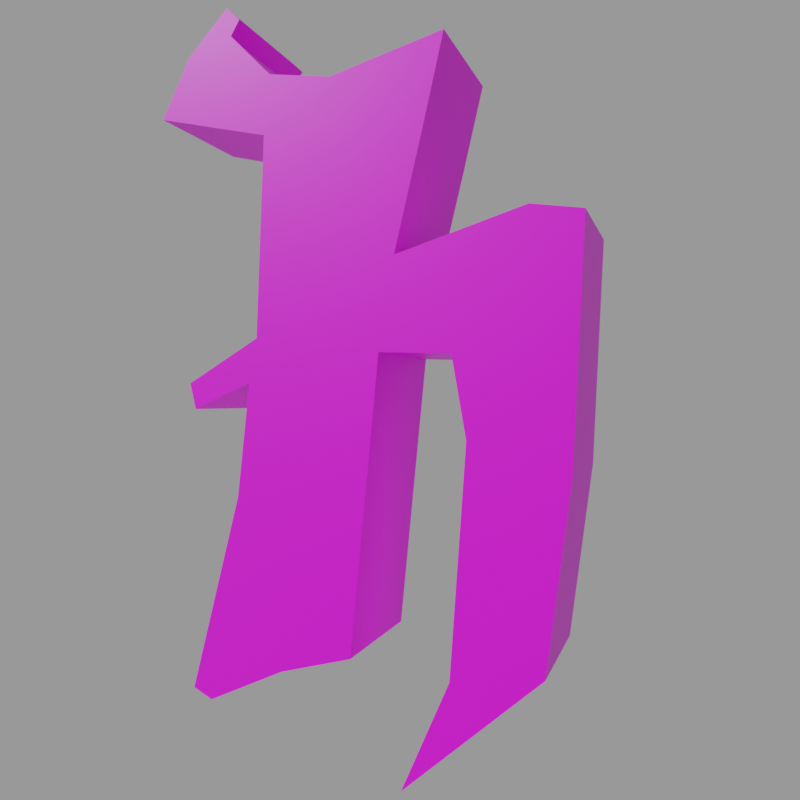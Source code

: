 # Source: end4.mdl.blend  (saved by Blender 4.5.90; exported with 4.5.12 LTS)
import bpy
from mathutils import Matrix  # noqa: F401  (used for matrix-valued properties, if any)

bpy.ops.wm.read_factory_settings(use_empty=True)
scene = bpy.context.scene
scene.name = 'Empty'

# ---- images (referenced by path relative to the original .blend; pixels are not part of the script)
import os
ASSET_DIR = os.environ.get("B2B_ASSET_DIR", "")  # directory of the original .blend (textures are referenced by path, not embedded)
HERE = os.path.dirname(os.path.abspath(__file__))  # packed textures are extracted next to this script under _unpacked/

def load_image(name, relpath, width, height, colorspace="sRGB"):
    """Load a texture the original file referenced (path relative to the .blend, or extracted next to this script)."""
    p = next((c for c in (os.path.join(HERE, relpath), os.path.join(ASSET_DIR, relpath)) if relpath and os.path.exists(c)), "")
    if p:
        img = bpy.data.images.load(p, check_existing=True)
        img.name = name
    else:  # same state as the original file: an image datablock whose file is absent (Cycles renders it pink)
        img = bpy.data.images.new(name, width, height)
        img.source = "FILE"
        img.filepath = "//" + (relpath or name)
    img.colorspace_settings.name = colorspace
    return img
img_end4_mdl_0_png = load_image('end4.mdl.0.png', 'textures/end4.mdl.0.png', 1024, 1024, 'sRGB')

# ---- materials (node trees are filled in below, after node groups)
mat_skin0 = bpy.data.materials.new('skin0')
mat_skin0.diffuse_color = (1.0, 1.0, 1.0, 1.0)
mat_skin0.roughness = 1.0
mat_skin0.specular_intensity = 0.0
mat_skin0.metallic = 1.0

# ---- material node trees
mat_skin0.use_nodes = True; mat_skin0.node_tree.nodes.clear()
_N = mat_skin0.node_tree.nodes; _L = mat_skin0.node_tree.links
n0 = _N.new('ShaderNodeOutputMaterial'); n0.name = 'Material Output'; n0.location = (286, 102)
n1 = _N.new('ShaderNodeTexImage'); n1.name = 'Image Texture'; n1.location = (-300, 0)
n1.image = img_end4_mdl_0_png
n1.interpolation = 'Closest'
n2 = _N.new('ShaderNodeBsdfPrincipled'); n2.name = 'Principled BSDF'; n2.location = (-20, 118)
_L.new(n1.outputs[0], n2.inputs[0])
_L.new(n2.outputs[0], n0.inputs[0])
n0.is_active_output = True

# ---- cameras
cam_camera = bpy.data.cameras.new('Camera')
cam_camera.lens = 31.0

# ---- meshes
me_end4 = bpy.data.meshes.new('end4')
me_end4.from_pydata([(2.152, -3.288, 12.18), (2.152, -1.503, 15.15), (2.152, -1.001, 12.28), (-1.774, -3.734, 9.692), (-1.774, -3.288, 12.18), (-1.774, -6.69, 8.83), (2.152, -5.965, 3.272), (-1.774, -6.69, 8.83), (2.152, -6.69, 8.83), (2.152, 7.198, 20.52), (-1.774, 3.071, 19.37), (2.152, 3.071, 19.37), (2.152, -1.726, -0.6568), (-1.774, -5.965, 3.272), (2.152, 6.083, 22.44), (-1.774, 7.198, 20.52), (2.152, 7.198, 20.52), (2.152, -3.232, 2.793), (-1.774, -1.726, -0.6568), (2.152, -1.726, -0.6568), (2.152, 4.521, 23.78), (-1.774, 6.083, 22.44), (2.152, 6.083, 22.44), (2.152, -3.734, 9.692), (-1.774, -3.232, 2.793), (2.152, 4.019, 23.3), (-1.774, 4.521, 23.78), (2.152, 4.521, 23.78), (2.152, -3.288, 12.18), (-1.774, -3.734, 9.692), (2.152, 4.354, 22.82), (-1.774, 4.019, 23.3), (2.152, 4.019, 23.3), (2.152, -1.001, 12.28), (-1.774, -3.288, 12.18), (2.152, -3.288, 12.18), (2.152, 2.848, 21.29), (-1.774, 4.354, 22.82), (2.152, 4.354, 22.82), (2.152, -0.0528, 2.984), (-1.774, -1.001, 12.28), (2.152, -1.001, 12.28), (2.152, 0.6723, 20.81), (-1.774, 2.848, 21.29), (2.152, 2.401, 2.218), (-1.774, -0.0528, 2.984), (2.152, -0.0528, 2.984), (2.152, -3.065, 21.48), (-1.774, 0.6723, 20.81), (2.152, 6.027, 11.42), (-1.774, 5.804, 10.55), (2.152, 5.804, 10.55), (2.183, 5.134, 0.8764), (-1.774, 2.401, 2.218), (2.152, -2.395, 18.7), (-1.774, -3.065, 21.48), (2.152, -3.065, 21.48), (2.152, 5.804, 10.55), (-1.774, 3.628, 11.42), (2.152, 3.628, 11.42), (2.183, 5.86, 1.164), (-1.774, 5.134, 0.8764), (2.152, -1.503, 15.15), (-1.774, -2.395, 18.7), (2.152, 4.075, 7.68), (-1.774, 5.86, 1.164), (2.183, 5.86, 1.164), (2.152, -5.519, 16.21), (-1.774, -1.503, 15.15), (2.152, -1.503, 15.15), (2.152, 3.628, 11.42), (-1.774, 4.075, 7.68), (2.152, -7.025, 15.92), (-1.774, -5.519, 16.21), (2.152, 3.35, 12.85), (-1.774, 6.027, 11.42), (2.152, 6.027, 11.42), (-1.774, -7.025, 15.92), (2.152, -7.025, 15.92), (2.152, 3.071, 19.37), (-1.774, 3.35, 12.85), (2.152, 3.35, 12.85), (2.152, 5.804, 10.55), (2.152, 3.628, 11.42), (2.152, 6.027, 11.42), (2.152, 3.35, 12.85), (2.183, 5.86, 1.164), (2.183, 5.134, 0.8764), (2.152, 2.401, 2.218), (2.152, 4.075, 7.68), (2.152, 7.198, 20.52), (2.152, 3.071, 19.37), (2.152, 2.848, 21.29), (2.152, 6.083, 22.44), (2.152, 4.521, 23.78), (2.152, 4.354, 22.82), (2.152, 4.019, 23.3), (2.152, 0.6723, 20.81), (2.152, -3.065, 21.48), (2.152, -2.395, 18.7), (2.152, -5.519, 16.21), (2.152, -7.025, 15.92), (2.152, -6.69, 8.83), (2.152, -5.965, 3.272), (2.152, -3.734, 9.692), (2.152, -1.726, -0.6568), (2.152, -3.232, 2.793), (2.152, -0.0528, 2.984), (-1.774, 5.804, 10.55), (-1.774, 6.027, 11.42), (-1.774, 3.628, 11.42), (-1.774, 5.86, 1.164), (-1.774, 4.075, 7.68), (-1.774, 2.401, 2.218), (-1.774, 5.134, 0.8764), (-1.774, 3.35, 12.85), (-1.774, -1.001, 12.28), (-1.774, 7.198, 20.52), (-1.774, 6.083, 22.44), (-1.774, 2.848, 21.29), (-1.774, 3.071, 19.37), (-1.774, -0.0528, 2.984), (-1.774, -1.503, 15.15), (-1.774, 4.521, 23.78), (-1.774, 4.019, 23.3), (-1.774, 4.354, 22.82), (-1.774, 0.6723, 20.81), (-1.774, -3.065, 21.48), (-1.774, -2.395, 18.7), (-1.774, -1.726, -0.6568), (-1.774, -3.232, 2.793), (-1.774, -5.965, 3.272), (-1.774, -7.025, 15.92), (-1.774, -5.519, 16.21), (-1.774, 7.198, 20.52), (-1.774, -1.726, -0.6568), (-1.774, 6.083, 22.44), (-1.774, 4.521, 23.78), (-1.774, 4.019, 23.3), (-1.774, -3.288, 12.18), (-1.774, 4.354, 22.82), (-1.774, -1.001, 12.28), (-1.774, -0.0528, 2.984), (-1.774, -3.065, 21.48), (-1.774, 6.027, 11.42), (-1.774, 5.804, 10.55), (-1.774, 5.86, 1.164), (-1.774, -1.503, 15.15), (-1.774, 3.628, 11.42), (-1.774, -7.025, 15.92), (-1.774, 3.35, 12.85), (-1.774, 3.071, 19.37)], [], [(0, 2, 1), (5, 4, 3), (8, 7, 6), (11, 10, 9), (6, 13, 12), (16, 15, 14), (19, 18, 17), (22, 21, 20), (17, 24, 23), (27, 26, 25), (23, 29, 28), (32, 31, 30), (35, 34, 33), (38, 37, 36), (41, 40, 39), (36, 43, 42), (46, 45, 44), (42, 48, 47), (51, 50, 49), (44, 53, 52), (56, 55, 54), (59, 58, 57), (52, 61, 60), (54, 63, 62), (66, 65, 64), (69, 68, 67), (64, 71, 70), (67, 73, 72), (76, 75, 74), (78, 77, 8), (81, 80, 79), (84, 83, 82), (85, 83, 84), (88, 87, 86), (88, 86, 89), (2, 89, 83), (2, 83, 85), (92, 91, 90), (92, 90, 93), (95, 93, 94), (95, 94, 96), (92, 93, 95), (1, 85, 91), (97, 91, 92), (99, 97, 98), (99, 91, 97), (99, 1, 91), (0, 1, 100), (0, 100, 101), (0, 101, 102), (104, 102, 103), (106, 103, 105), (104, 103, 106), (2, 85, 1), (89, 107, 88), (89, 2, 107), (0, 102, 104), (110, 109, 108), (113, 112, 111), (113, 111, 114), (110, 115, 109), (116, 115, 110), (116, 110, 112), (119, 118, 117), (119, 117, 120), (121, 112, 113), (121, 116, 112), (122, 120, 115), (122, 115, 116), (125, 124, 123), (125, 123, 118), (122, 116, 4), (119, 125, 118), (126, 119, 120), (126, 128, 127), (131, 130, 129), (3, 131, 5), (4, 5, 132), (4, 132, 133), (4, 133, 122), (120, 122, 128), (120, 128, 126), (131, 3, 130), (6, 7, 13), (9, 10, 134), (12, 13, 135), (14, 15, 136), (17, 18, 24), (20, 21, 137), (23, 24, 29), (25, 26, 138), (28, 29, 139), (30, 31, 140), (33, 34, 141), (36, 37, 43), (39, 40, 142), (42, 43, 48), (44, 45, 53), (47, 48, 143), (49, 50, 144), (52, 53, 61), (54, 55, 63), (57, 58, 145), (60, 61, 146), (62, 63, 147), (64, 65, 71), (67, 68, 73), (70, 71, 148), (72, 73, 149), (74, 75, 150), (8, 77, 7), (79, 80, 151)])
_uv = me_end4.uv_layers.new(name='end4')
_uv.uv.foreach_set('vector', [0.1211, 0.3555, 0.1836, 0.3633, 0.1602, 0.4414, 0.4258, 0.4414, 0.5117, 0.3398, 0.5039, 0.4102, 0.9023, 0.293, 0.793, 0.293, 0.9023, 0.1367, 0.6133, 0.8555, 0.7227, 0.8555, 0.6133, 0.9805, 0.9023, 0.1367, 0.793, 0.1367, 0.9023, 0.003906, 0.918, 0.2383, 0.918, 0.1289, 0.9805, 0.2383, 0.793, 0.4961, 0.9023, 0.4961, 0.793, 0.6055, 0.7305, 0.8086, 0.7305, 0.6992, 0.7852, 0.8086, 0.793, 0.6055, 0.9023, 0.6055, 0.793, 0.7852, 0.7617, 0.9336, 0.7617, 0.8242, 0.7773, 0.9336, 0.793, 0.7852, 0.9023, 0.7852, 0.793, 0.8398, 0.9258, 0.4883, 0.9258, 0.5977, 0.918, 0.4883, 0.918, 0.3555, 0.918, 0.2461, 0.9805, 0.3555, 0.3555, 0.9102, 0.2461, 0.9102, 0.3555, 0.8555, 0.2383, 0.957, 0.1289, 0.957, 0.2383, 0.6992, 0.3555, 0.8555, 0.2461, 0.8555, 0.3555, 0.793, 0.7227, 0.8477, 0.6133, 0.8477, 0.7227, 0.7852, 0.3555, 0.793, 0.2461, 0.793, 0.3555, 0.6992, 0.7305, 0.9336, 0.7305, 0.8242, 0.7539, 0.9336, 0.7227, 0.7852, 0.6133, 0.7852, 0.7227, 0.7227, 0.4805, 0.8789, 0.3711, 0.8789, 0.4805, 0.8008, 0.918, 0.4805, 0.918, 0.3711, 0.9648, 0.4805, 0.7227, 0.7227, 0.6133, 0.7227, 0.7227, 0.6992, 0.4805, 0.8008, 0.3711, 0.8008, 0.4805, 0.6992, 0.003906, 0.6992, 0.1133, 0.6992, 0.003906, 0.8867, 0.9023, 0.9961, 0.793, 0.9961, 0.9023, 0.8945, 0.003906, 0.8867, 0.1133, 0.8867, 0.003906, 0.9805, 0.9023, 0.8945, 0.793, 0.8945, 0.9023, 0.8555, 0.918, 0.1133, 0.918, 0.003906, 0.9805, 0.1133, 0.9023, 0.4883, 0.793, 0.4883, 0.9023, 0.293, 0.4883, 0.6992, 0.5977, 0.6992, 0.4883, 0.8633, 0.3711, 0.3555, 0.3086, 0.3477, 0.3711, 0.332, 0.3008, 0.3867, 0.3086, 0.3477, 0.3711, 0.3555, 0.293, 0.08984, 0.3711, 0.05859, 0.3867, 0.07422, 0.293, 0.08984, 0.3867, 0.07422, 0.332, 0.2461, 0.1836, 0.3633, 0.332, 0.2461, 0.3086, 0.3477, 0.1836, 0.3633, 0.3086, 0.3477, 0.3008, 0.3867, 0.2695, 0.6211, 0.2773, 0.5664, 0.3867, 0.6055, 0.2695, 0.6211, 0.3867, 0.6055, 0.3555, 0.6602, 0.3086, 0.668, 0.3555, 0.6602, 0.3086, 0.6914, 0.3086, 0.668, 0.3086, 0.6914, 0.3008, 0.6758, 0.2695, 0.6211, 0.3555, 0.6602, 0.3086, 0.668, 0.1602, 0.4414, 0.3008, 0.3867, 0.2773, 0.5664, 0.207, 0.5977, 0.2773, 0.5664, 0.2695, 0.6211, 0.1289, 0.543, 0.207, 0.5977, 0.1055, 0.6133, 0.1289, 0.543, 0.2773, 0.5664, 0.207, 0.5977, 0.1289, 0.543, 0.1602, 0.4414, 0.2773, 0.5664, 0.1211, 0.3555, 0.1602, 0.4414, 0.05078, 0.4648, 0.1211, 0.3555, 0.05078, 0.4648, 0.003906, 0.457, 0.1211, 0.3555, 0.003906, 0.457, 0.02734, 0.2539, 0.1055, 0.293, 0.02734, 0.2539, 0.05859, 0.1055, 0.1367, 0.09766, 0.05859, 0.1055, 0.1836, 0.003906, 0.1055, 0.293, 0.05859, 0.1055, 0.1367, 0.09766, 0.1836, 0.3633, 0.3008, 0.3867, 0.1602, 0.4414, 0.332, 0.2461, 0.2227, 0.1133, 0.293, 0.08984, 0.332, 0.2461, 0.1836, 0.3633, 0.2227, 0.1133, 0.1211, 0.3555, 0.02734, 0.2539, 0.1055, 0.293, 0.707, 0.3477, 0.7695, 0.3398, 0.7617, 0.3633, 0.6914, 0.6055, 0.7227, 0.4492, 0.7852, 0.6289, 0.6914, 0.6055, 0.7852, 0.6289, 0.7617, 0.6367, 0.707, 0.3477, 0.6914, 0.3086, 0.7695, 0.3398, 0.5742, 0.332, 0.6914, 0.3086, 0.707, 0.3477, 0.5742, 0.332, 0.707, 0.3477, 0.7227, 0.4492, 0.6602, 0.07422, 0.7461, 0.03516, 0.7852, 0.08984, 0.6602, 0.07422, 0.7852, 0.08984, 0.668, 0.1289, 0.6211, 0.5898, 0.7227, 0.4492, 0.6914, 0.6055, 0.6211, 0.5898, 0.5742, 0.332, 0.7227, 0.4492, 0.5586, 0.2539, 0.668, 0.1289, 0.6914, 0.3086, 0.5586, 0.2539, 0.6914, 0.3086, 0.5742, 0.332, 0.6992, 0.02734, 0.6914, 0.01953, 0.707, 0.003906, 0.6992, 0.02734, 0.707, 0.003906, 0.7461, 0.03516, 0.5586, 0.2539, 0.5742, 0.332, 0.5117, 0.3398, 0.6602, 0.07422, 0.6992, 0.02734, 0.7461, 0.03516, 0.6055, 0.09766, 0.6602, 0.07422, 0.668, 0.1289, 0.6055, 0.09766, 0.5273, 0.1523, 0.5039, 0.08203, 0.457, 0.5898, 0.5352, 0.5977, 0.5742, 0.6914, 0.5039, 0.4102, 0.457, 0.5898, 0.4258, 0.4414, 0.5117, 0.3398, 0.4258, 0.4414, 0.4023, 0.2383, 0.5117, 0.3398, 0.4023, 0.2383, 0.4414, 0.2305, 0.5117, 0.3398, 0.4414, 0.2305, 0.5586, 0.2539, 0.668, 0.1289, 0.5586, 0.2539, 0.5273, 0.1523, 0.668, 0.1289, 0.5273, 0.1523, 0.6055, 0.09766, 0.457, 0.5898, 0.5039, 0.4102, 0.5352, 0.5977, 0.9023, 0.1367, 0.793, 0.293, 0.793, 0.1367, 0.6133, 0.9805, 0.7227, 0.8555, 0.7227, 0.9805, 0.9023, 0.003906, 0.793, 0.1367, 0.793, 0.003906, 0.9805, 0.2383, 0.918, 0.1289, 0.9805, 0.1289, 0.793, 0.6055, 0.9023, 0.4961, 0.9023, 0.6055, 0.7852, 0.8086, 0.7305, 0.6992, 0.7852, 0.6992, 0.793, 0.7852, 0.9023, 0.6055, 0.9023, 0.7852, 0.7773, 0.9336, 0.7617, 0.8242, 0.7773, 0.8242, 0.793, 0.8398, 0.9023, 0.7852, 0.9023, 0.8398, 0.918, 0.4883, 0.9258, 0.5977, 0.918, 0.5977, 0.9805, 0.3555, 0.918, 0.2461, 0.9805, 0.2461, 0.3555, 0.8555, 0.2461, 0.9102, 0.2461, 0.8555, 0.2383, 0.6992, 0.1289, 0.957, 0.1289, 0.6992, 0.3555, 0.793, 0.2461, 0.8555, 0.2461, 0.793, 0.7227, 0.7852, 0.6133, 0.8477, 0.6133, 0.7852, 0.3555, 0.6992, 0.2461, 0.793, 0.2461, 0.6992, 0.7539, 0.9336, 0.7305, 0.8242, 0.7539, 0.8242, 0.7227, 0.7227, 0.6133, 0.7852, 0.6133, 0.7227, 0.4805, 0.8008, 0.3711, 0.8789, 0.3711, 0.8008, 0.9648, 0.4805, 0.918, 0.3711, 0.9648, 0.3711, 0.7227, 0.6992, 0.6133, 0.7227, 0.6133, 0.6992, 0.4805, 0.6992, 0.3711, 0.8008, 0.3711, 0.6992, 0.003906, 0.8867, 0.1133, 0.6992, 0.1133, 0.8867, 0.9023, 0.8945, 0.793, 0.9961, 0.793, 0.8945, 0.003906, 0.9805, 0.1133, 0.8867, 0.1133, 0.9805, 0.9023, 0.8555, 0.793, 0.8945, 0.793, 0.8555, 0.9805, 0.1133, 0.918, 0.003906, 0.9805, 0.003906, 0.9023, 0.293, 0.793, 0.4883, 0.793, 0.293, 0.4883, 0.8633, 0.5977, 0.6992, 0.5977, 0.8633])
me_end4.materials.append(mat_skin0)
me_end4.update()

# ---- objects
ob_end4 = bpy.data.objects.new('end4', me_end4)
ob_camera = bpy.data.objects.new('Camera', cam_camera)

# ---- transforms, parenting, visibility, modifiers, constraints
ob_end4.location = (0.0, 0.0, 0.0)
ob_end4.rotation_euler = (0.0, -0.0, -3.142)
ob_camera.location = (20.39, 9.706, 10.85)
ob_camera.rotation_euler = (1.571, -2.795e-07, 1.977)

# ---- collection membership
scene.collection.objects.link(ob_end4)
scene.collection.objects.link(ob_camera)

# ---- scene / render settings (as saved in the file)
scene.camera = ob_camera
scene.frame_start = 1; scene.frame_end = 1; scene.frame_set(1)
scene.render.engine = 'CYCLES'
scene.render.image_settings.exr_codec = 'NONE'
scene.render.resolution_x = 256
scene.render.resolution_y = 256
scene.render.simplify_subdivision_render = 0
scene.render.simplify_child_particles_render = 0.0
scene.cycles.denoising_use_gpu = True
scene.eevee.use_shadows = False
scene.eevee.ray_tracing_options.trace_max_roughness = 0.0
scene.view_settings.view_transform = 'Filmic'
bpy.context.view_layer.update()

# ---- added for rendering (the .blend has no usable light): sun + grey world if the file has none
light_auto_sun = bpy.data.lights.new('AutoSun', 'SUN')
light_auto_sun.energy = 3.0
light_auto_sun.angle = 0.0523599
ob_auto_sun = bpy.data.objects.new('AutoSun', light_auto_sun)
scene.collection.objects.link(ob_auto_sun)
ob_auto_sun.rotation_euler = (0.872665, 0.174533, 0.523599)
if scene.world is None:
    world_auto = bpy.data.worlds.new('AutoWorld')
    world_auto.color = (0.3, 0.3, 0.3)
    scene.world = world_auto
bpy.context.view_layer.update()
